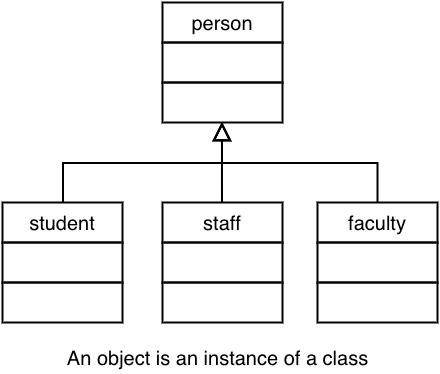

The diagram above was exported from draw.io. Its source (the exported page's mxGraphModel, read from the mxfile embedded in the PNG):
<mxGraphModel dx="578" dy="678" grid="1" gridSize="10" guides="1" tooltips="1" connect="1" fold="1" page="1" pageScale="1" pageWidth="826" pageHeight="1169" background="none" math="0">
  <root>
    <mxCell id="5b3cfe8c5d838c1a-0" />
    <mxCell id="5b3cfe8c5d838c1a-1" parent="5b3cfe8c5d838c1a-0" />
    <mxCell id="a0dc9ec3cf6d862-8" style="edgeStyle=orthogonalEdgeStyle;rounded=0;html=1;exitX=0.5;exitY=0;entryX=0.5;entryY=1;startArrow=none;startFill=0;endArrow=block;endFill=0;endSize=14;strokeColor=#000000;strokeWidth=2;fontFamily=Helvetica;fontSize=20;fontColor=#FFFFFF;" edge="1" parent="5b3cfe8c5d838c1a-1" source="720f4af3ddf34ffc-10" target="720f4af3ddf34ffc-26">
      <mxGeometry relative="1" as="geometry" />
    </mxCell>
    <mxCell id="720f4af3ddf34ffc-10" value="&lt;font face=&quot;Helvetica&quot;&gt;student&lt;/font&gt;" style="whiteSpace=wrap;html=1;strokeColor=#000000;strokeWidth=2;fillColor=none;gradientColor=none;fontFamily=Times New Roman;fontSize=20;" parent="5b3cfe8c5d838c1a-1" vertex="1">
      <mxGeometry x="70" y="400" width="120" height="40" as="geometry" />
    </mxCell>
    <mxCell id="720f4af3ddf34ffc-11" value="" style="whiteSpace=wrap;html=1;strokeColor=#000000;strokeWidth=2;fillColor=none;gradientColor=none;fontFamily=Times New Roman;fontSize=20;" parent="5b3cfe8c5d838c1a-1" vertex="1">
      <mxGeometry x="70" y="440" width="120" height="40" as="geometry" />
    </mxCell>
    <mxCell id="720f4af3ddf34ffc-12" value="" style="whiteSpace=wrap;html=1;strokeColor=#000000;strokeWidth=2;fillColor=none;gradientColor=none;fontFamily=Times New Roman;fontSize=20;" parent="5b3cfe8c5d838c1a-1" vertex="1">
      <mxGeometry x="70" y="480" width="120" height="40" as="geometry" />
    </mxCell>
    <mxCell id="a0dc9ec3cf6d862-6" value="" style="edgeStyle=orthogonalEdgeStyle;rounded=0;html=1;startArrow=none;startFill=0;endArrow=block;endFill=0;endSize=14;strokeColor=#000000;strokeWidth=2;fontFamily=Helvetica;fontSize=20;fontColor=#FFFFFF;entryX=0.5;entryY=1;" edge="1" parent="5b3cfe8c5d838c1a-1" source="720f4af3ddf34ffc-14" target="720f4af3ddf34ffc-26">
      <mxGeometry relative="1" as="geometry">
        <Array as="points" />
      </mxGeometry>
    </mxCell>
    <mxCell id="720f4af3ddf34ffc-14" value="&lt;font face=&quot;Helvetica&quot;&gt;staff&lt;/font&gt;" style="whiteSpace=wrap;html=1;strokeColor=#000000;strokeWidth=2;fillColor=none;gradientColor=none;fontFamily=Times New Roman;fontSize=20;" parent="5b3cfe8c5d838c1a-1" vertex="1">
      <mxGeometry x="230" y="400" width="120" height="40" as="geometry" />
    </mxCell>
    <mxCell id="720f4af3ddf34ffc-15" value="" style="whiteSpace=wrap;html=1;strokeColor=#000000;strokeWidth=2;fillColor=none;gradientColor=none;fontFamily=Times New Roman;fontSize=20;" parent="5b3cfe8c5d838c1a-1" vertex="1">
      <mxGeometry x="230" y="440" width="120" height="40" as="geometry" />
    </mxCell>
    <mxCell id="720f4af3ddf34ffc-16" value="" style="whiteSpace=wrap;html=1;strokeColor=#000000;strokeWidth=2;fillColor=none;gradientColor=none;fontFamily=Times New Roman;fontSize=20;" parent="5b3cfe8c5d838c1a-1" vertex="1">
      <mxGeometry x="230" y="480" width="120" height="40" as="geometry" />
    </mxCell>
    <mxCell id="720f4af3ddf34ffc-24" value="&lt;font face=&quot;Helvetica&quot;&gt;person&lt;/font&gt;" style="whiteSpace=wrap;html=1;strokeColor=#000000;strokeWidth=2;fillColor=none;gradientColor=none;fontFamily=Times New Roman;fontSize=20;" parent="5b3cfe8c5d838c1a-1" vertex="1">
      <mxGeometry x="230" y="200" width="120" height="40" as="geometry" />
    </mxCell>
    <mxCell id="720f4af3ddf34ffc-25" value="" style="whiteSpace=wrap;html=1;strokeColor=#000000;strokeWidth=2;fillColor=none;gradientColor=none;fontFamily=Times New Roman;fontSize=20;" parent="5b3cfe8c5d838c1a-1" vertex="1">
      <mxGeometry x="230" y="240" width="120" height="40" as="geometry" />
    </mxCell>
    <mxCell id="720f4af3ddf34ffc-26" value="" style="whiteSpace=wrap;html=1;strokeColor=#000000;strokeWidth=2;fillColor=none;gradientColor=none;fontFamily=Times New Roman;fontSize=20;" parent="5b3cfe8c5d838c1a-1" vertex="1">
      <mxGeometry x="230" y="280" width="120" height="40" as="geometry" />
    </mxCell>
    <mxCell id="a0dc9ec3cf6d862-7" style="edgeStyle=orthogonalEdgeStyle;rounded=0;html=1;exitX=0.5;exitY=0;entryX=0.5;entryY=1;startArrow=none;startFill=0;endArrow=block;endFill=0;endSize=14;strokeColor=#000000;strokeWidth=2;fontFamily=Helvetica;fontSize=20;fontColor=#FFFFFF;" edge="1" parent="5b3cfe8c5d838c1a-1" source="a0dc9ec3cf6d862-2" target="720f4af3ddf34ffc-26">
      <mxGeometry relative="1" as="geometry" />
    </mxCell>
    <mxCell id="a0dc9ec3cf6d862-2" value="&lt;font face=&quot;Helvetica&quot;&gt;faculty&lt;/font&gt;" style="whiteSpace=wrap;html=1;strokeColor=#000000;strokeWidth=2;fillColor=none;gradientColor=none;fontFamily=Times New Roman;fontSize=20;" vertex="1" parent="5b3cfe8c5d838c1a-1">
      <mxGeometry x="385" y="400" width="120" height="40" as="geometry" />
    </mxCell>
    <mxCell id="a0dc9ec3cf6d862-3" value="" style="whiteSpace=wrap;html=1;strokeColor=#000000;strokeWidth=2;fillColor=none;gradientColor=none;fontFamily=Times New Roman;fontSize=20;" vertex="1" parent="5b3cfe8c5d838c1a-1">
      <mxGeometry x="385" y="440" width="120" height="40" as="geometry" />
    </mxCell>
    <mxCell id="a0dc9ec3cf6d862-4" value="" style="whiteSpace=wrap;html=1;strokeColor=#000000;strokeWidth=2;fillColor=none;gradientColor=none;fontFamily=Times New Roman;fontSize=20;" vertex="1" parent="5b3cfe8c5d838c1a-1">
      <mxGeometry x="385" y="480" width="120" height="40" as="geometry" />
    </mxCell>
    <mxCell id="a0dc9ec3cf6d862-9" value="An object is an instance of a class" style="text;html=1;strokeColor=none;fillColor=none;align=center;verticalAlign=middle;whiteSpace=wrap;overflow=hidden;fontFamily=Helvetica;fontSize=20;" vertex="1" parent="5b3cfe8c5d838c1a-1">
      <mxGeometry x="80" y="540" width="410" height="30" as="geometry" />
    </mxCell>
  </root>
</mxGraphModel>